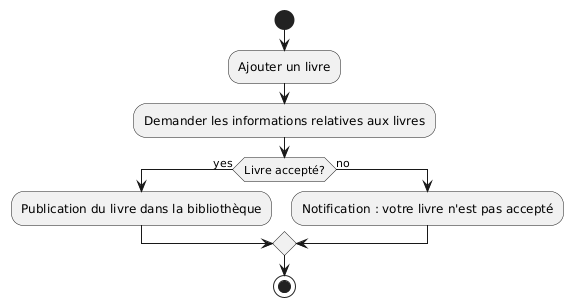

The diagram above was rendered by PlantUML. Its source (embedded in the PNG):
@startuml
start
:Ajouter un livre;
:Demander les informations relatives aux livres;


if (Livre accepté?) then (yes)
    :Publication du livre dans la bibliothèque;
else (no)
    :Notification : votre livre n'est pas accepté;
endif

stop
@enduml